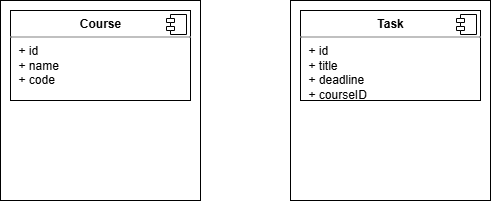

The diagram above was exported from draw.io. Its source (the exported page's mxGraphModel, read from the mxfile embedded in the PNG):
<mxGraphModel dx="1418" dy="794" grid="1" gridSize="10" guides="1" tooltips="1" connect="1" arrows="1" fold="1" page="1" pageScale="1" pageWidth="827" pageHeight="1169" math="0" shadow="0">
  <root>
    <mxCell id="0" />
    <mxCell id="1" parent="0" />
    <mxCell id="fw9EdX-GR3tkFkL9lCR8-24" value="" style="whiteSpace=wrap;html=1;aspect=fixed;" vertex="1" parent="1">
      <mxGeometry x="140" y="220" width="200" height="200" as="geometry" />
    </mxCell>
    <mxCell id="fw9EdX-GR3tkFkL9lCR8-25" value="" style="whiteSpace=wrap;html=1;aspect=fixed;" vertex="1" parent="1">
      <mxGeometry x="430" y="220" width="200" height="200" as="geometry" />
    </mxCell>
    <mxCell id="fw9EdX-GR3tkFkL9lCR8-26" value="&lt;p style=&quot;margin:0px;margin-top:6px;text-align:center;&quot;&gt;&lt;b&gt;Task&lt;/b&gt;&lt;/p&gt;&lt;hr size=&quot;1&quot; style=&quot;border-style:solid;&quot;&gt;&lt;p style=&quot;margin:0px;margin-left:8px;&quot;&gt;+ id&lt;/p&gt;&lt;p style=&quot;margin:0px;margin-left:8px;&quot;&gt;+ title&lt;/p&gt;&lt;p style=&quot;margin:0px;margin-left:8px;&quot;&gt;+ deadline&lt;/p&gt;&lt;p style=&quot;margin:0px;margin-left:8px;&quot;&gt;+ courseID&lt;/p&gt;" style="align=left;overflow=fill;html=1;dropTarget=0;whiteSpace=wrap;" vertex="1" parent="1">
      <mxGeometry x="440" y="230" width="180" height="90" as="geometry" />
    </mxCell>
    <mxCell id="fw9EdX-GR3tkFkL9lCR8-27" value="" style="shape=component;jettyWidth=8;jettyHeight=4;" vertex="1" parent="fw9EdX-GR3tkFkL9lCR8-26">
      <mxGeometry x="1" width="20" height="20" relative="1" as="geometry">
        <mxPoint x="-24" y="4" as="offset" />
      </mxGeometry>
    </mxCell>
    <mxCell id="fw9EdX-GR3tkFkL9lCR8-28" value="&lt;p style=&quot;margin:0px;margin-top:6px;text-align:center;&quot;&gt;&lt;b&gt;Course&lt;/b&gt;&lt;/p&gt;&lt;hr size=&quot;1&quot; style=&quot;border-style:solid;&quot;&gt;&lt;p style=&quot;margin:0px;margin-left:8px;&quot;&gt;+ id&lt;/p&gt;&lt;p style=&quot;margin:0px;margin-left:8px;&quot;&gt;+ name&lt;/p&gt;&lt;p style=&quot;margin:0px;margin-left:8px;&quot;&gt;+ code&lt;/p&gt;" style="align=left;overflow=fill;html=1;dropTarget=0;whiteSpace=wrap;" vertex="1" parent="1">
      <mxGeometry x="150" y="230" width="180" height="90" as="geometry" />
    </mxCell>
    <mxCell id="fw9EdX-GR3tkFkL9lCR8-29" value="" style="shape=component;jettyWidth=8;jettyHeight=4;" vertex="1" parent="fw9EdX-GR3tkFkL9lCR8-28">
      <mxGeometry x="1" width="20" height="20" relative="1" as="geometry">
        <mxPoint x="-24" y="4" as="offset" />
      </mxGeometry>
    </mxCell>
  </root>
</mxGraphModel>